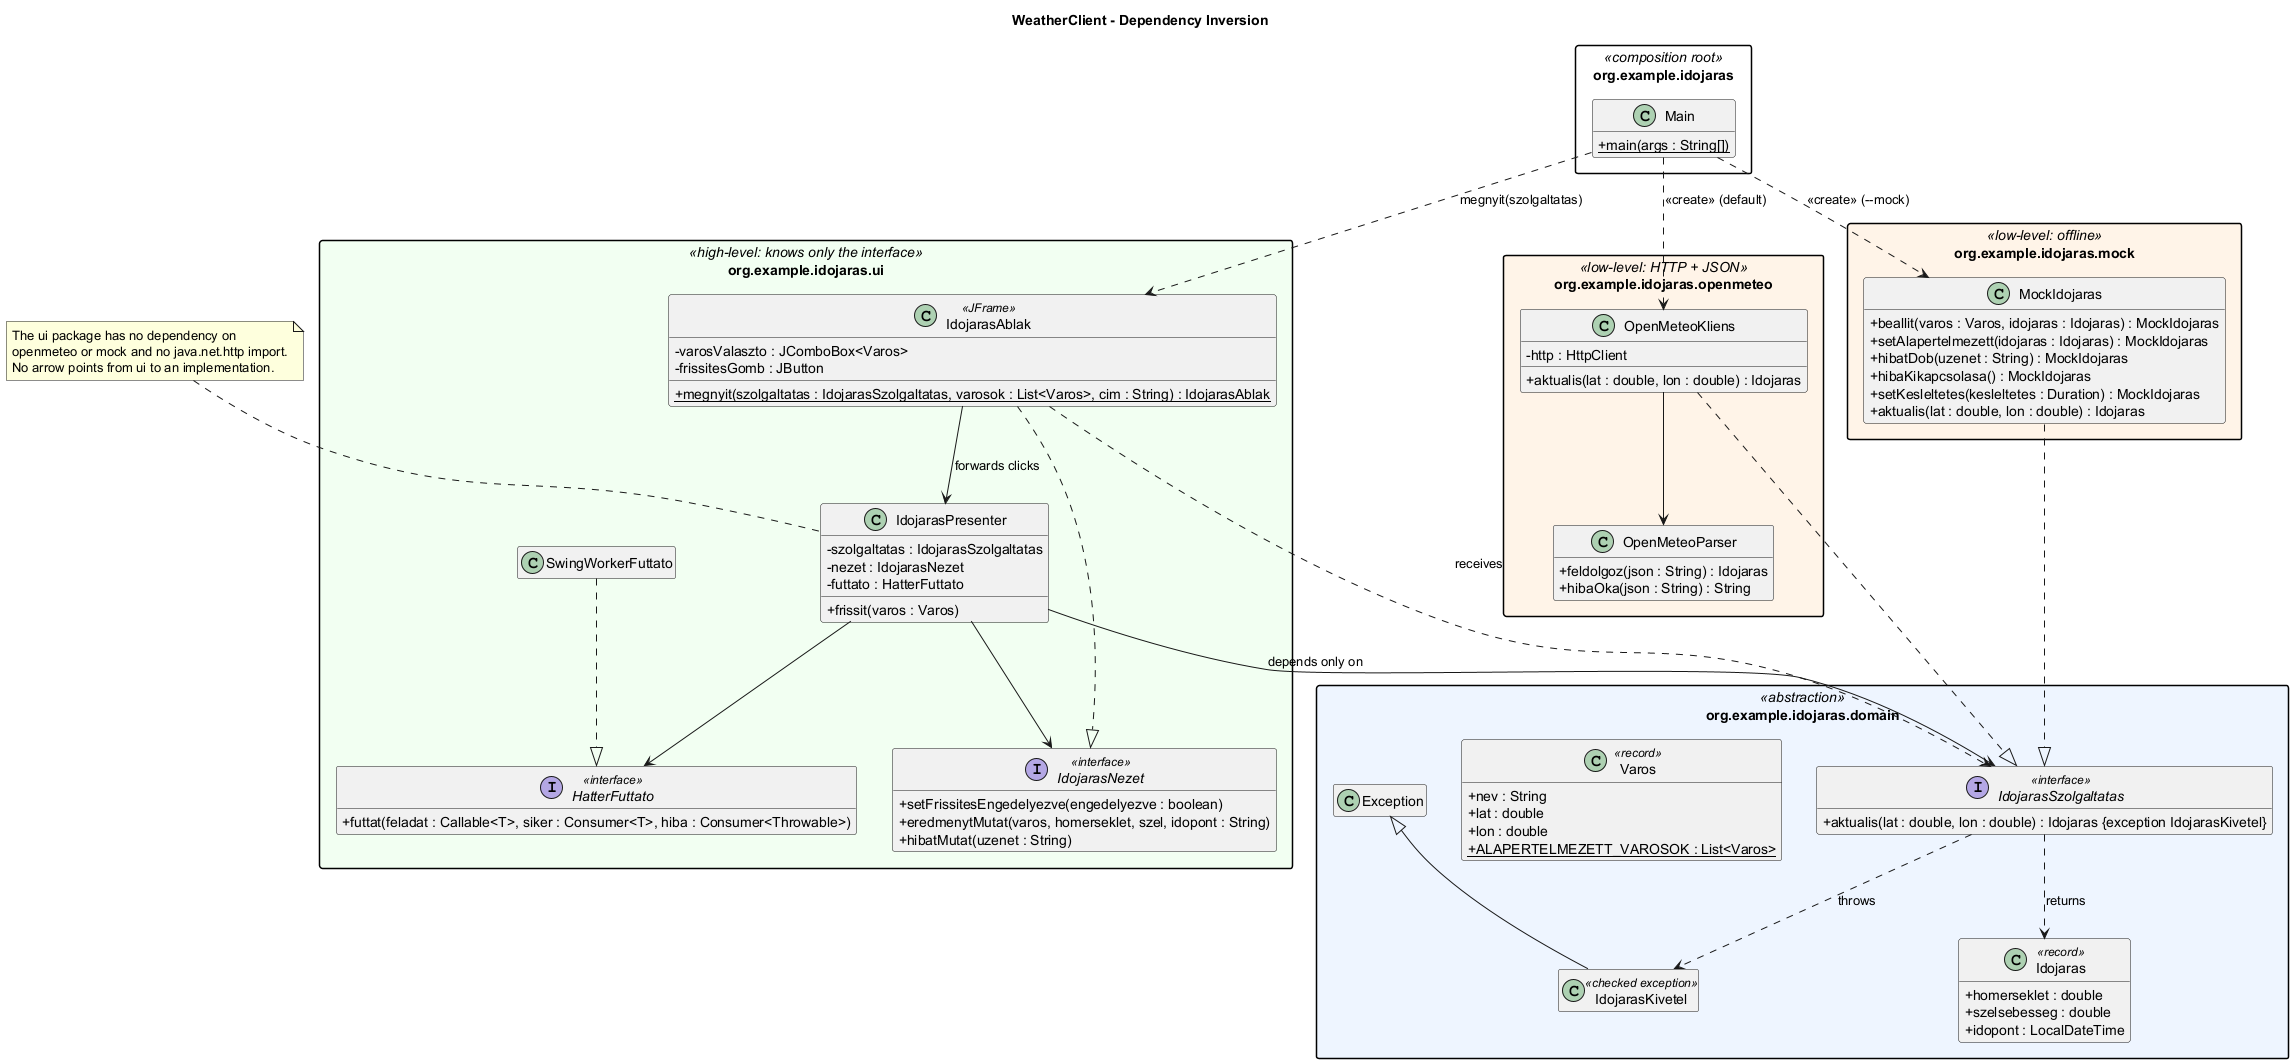

The diagram above was rendered by PlantUML. Its source (embedded in the PNG):
@startuml class-diagram
title WeatherClient - Dependency Inversion

set separator none
skinparam classAttributeIconSize 0
skinparam packageStyle rectangle
skinparam shadowing false
hide empty members

package "org.example.idojaras.domain" <<abstraction>> #EEF5FF {
  interface IdojarasSzolgaltatas <<interface>> {
    + aktualis(lat : double, lon : double) : Idojaras {exception IdojarasKivetel}
  }
  class Idojaras <<record>> {
    + homerseklet : double
    + szelsebesseg : double
    + idopont : LocalDateTime
  }
  class IdojarasKivetel <<checked exception>> {
  }
  class Varos <<record>> {
    + nev : String
    + lat : double
    + lon : double
    + {static} ALAPERTELMEZETT_VAROSOK : List<Varos>
  }
  Exception <|-- IdojarasKivetel
  IdojarasSzolgaltatas ..> Idojaras : returns
  IdojarasSzolgaltatas ..> IdojarasKivetel : throws
}

package "org.example.idojaras.ui" <<high-level: knows only the interface>> #F2FFF2 {
  interface IdojarasNezet <<interface>> {
    + setFrissitesEngedelyezve(engedelyezve : boolean)
    + eredmenytMutat(varos, homerseklet, szel, idopont : String)
    + hibatMutat(uzenet : String)
  }
  interface HatterFuttato <<interface>> {
    + futtat(feladat : Callable<T>, siker : Consumer<T>, hiba : Consumer<Throwable>)
  }
  class IdojarasPresenter {
    - szolgaltatas : IdojarasSzolgaltatas
    - nezet : IdojarasNezet
    - futtato : HatterFuttato
    + frissit(varos : Varos)
  }
  class IdojarasAblak <<JFrame>> {
    - varosValaszto : JComboBox<Varos>
    - frissitesGomb : JButton
    + {static} megnyit(szolgaltatas : IdojarasSzolgaltatas, varosok : List<Varos>, cim : String) : IdojarasAblak
  }
  class SwingWorkerFuttato {
  }

  IdojarasAblak ..|> IdojarasNezet
  SwingWorkerFuttato ..|> HatterFuttato
  IdojarasAblak --> IdojarasPresenter : forwards clicks
  IdojarasPresenter --> IdojarasNezet
  IdojarasPresenter --> HatterFuttato
}

package "org.example.idojaras.openmeteo" <<low-level: HTTP + JSON>> #FFF4E8 {
  class OpenMeteoKliens {
    - http : HttpClient
    + aktualis(lat : double, lon : double) : Idojaras
  }
  class OpenMeteoParser {
    + feldolgoz(json : String) : Idojaras
    + hibaOka(json : String) : String
  }
  OpenMeteoKliens --> OpenMeteoParser
}

package "org.example.idojaras.mock" <<low-level: offline>> #FFF4E8 {
  class MockIdojaras {
    + beallit(varos : Varos, idojaras : Idojaras) : MockIdojaras
    + setAlapertelmezett(idojaras : Idojaras) : MockIdojaras
    + hibatDob(uzenet : String) : MockIdojaras
    + hibaKikapcsolasa() : MockIdojaras
    + setKesleltetes(kesleltetes : Duration) : MockIdojaras
    + aktualis(lat : double, lon : double) : Idojaras
  }
}

package "org.example.idojaras" <<composition root>> {
  class Main {
    + {static} main(args : String[])
  }
}

' --- The DIP: high-level UI depends on the abstraction ...
IdojarasPresenter --> IdojarasSzolgaltatas : depends only on
IdojarasAblak ..> IdojarasSzolgaltatas : receives

' --- ... and both low-level implementations depend on (realize) the same abstraction.
OpenMeteoKliens ..|> IdojarasSzolgaltatas
MockIdojaras ..|> IdojarasSzolgaltatas

' --- Only Main knows the concrete classes.
Main ..> OpenMeteoKliens : <<create>> (default)
Main ..> MockIdojaras : <<create>> (~-~-mock)
Main ..> IdojarasAblak : megnyit(szolgaltatas)

note "The ui package has no dependency on\nopenmeteo or mock and no java.net.http import.\nNo arrow points from ui to an implementation." as N1
N1 .. IdojarasPresenter

@enduml